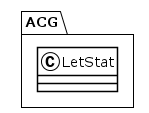

The diagram above was rendered by PlantUML. Its source (embedded in the PNG):
@startuml
!theme plain
package ACG {
class LetStat {
}
}
@enduml